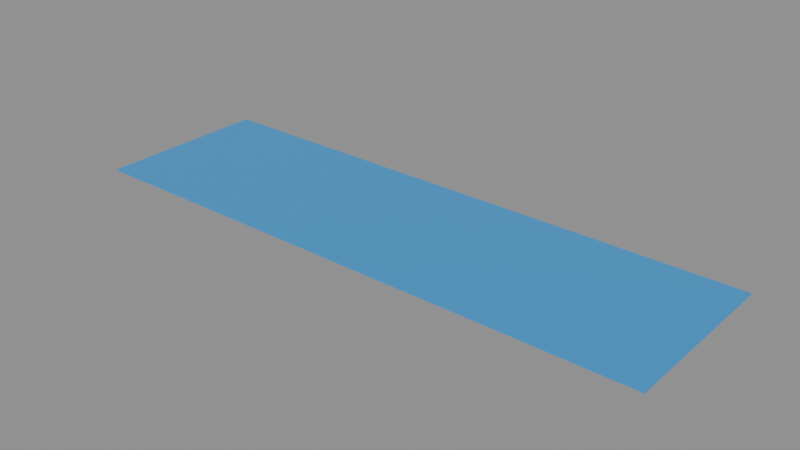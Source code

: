 # Source: scene.blend  (saved by Blender 5.1.30; exported with 4.5.12 LTS)
import bpy
from mathutils import Matrix  # noqa: F401  (used for matrix-valued properties, if any)

bpy.ops.wm.read_factory_settings(use_empty=True)
scene = bpy.context.scene
scene.name = 'Scene'

# ---- materials (node trees are filled in below, after node groups)
mat_ribbonmaterial = bpy.data.materials.new('RibbonMaterial')

# ---- material node trees
mat_ribbonmaterial.use_nodes = True; mat_ribbonmaterial.node_tree.nodes.clear()
_N = mat_ribbonmaterial.node_tree.nodes; _L = mat_ribbonmaterial.node_tree.links
n0 = _N.new('ShaderNodeBsdfPrincipled'); n0.name = 'Principled BSDF'; n0.location = (-200, 100)
n0.inputs[0].default_value = (0.04, 0.35, 0.8, 1.0)
n0.inputs[1].default_value = 0.15
n0.inputs[2].default_value = 0.4
n1 = _N.new('ShaderNodeOutputMaterial'); n1.name = 'Material Output'; n1.location = (200, 100)
_L.new(n0.outputs[0], n1.inputs[0])
n1.is_active_output = True

# ---- meshes
me_grid = bpy.data.meshes.new('Grid')
me_grid.from_pydata([(-1.0, -1.0, 0.0), (-0.9394, -1.0, 0.0), (-0.8788, -1.0, 0.0), (-0.8182, -1.0, 0.0), (-0.7576, -1.0, 0.0), (-0.697, -1.0, 0.0), (-0.6364, -1.0, 0.0), (-0.5758, -1.0, 0.0), (-0.5152, -1.0, 0.0), (-0.4545, -1.0, 0.0), (-0.3939, -1.0, 0.0), (-0.3333, -1.0, 0.0), (-0.2727, -1.0, 0.0), (-0.2121, -1.0, 0.0), (-0.1515, -1.0, 0.0), (-0.09091, -1.0, 0.0), (-0.0303, -1.0, 0.0), (0.0303, -1.0, 0.0), (0.09091, -1.0, 0.0), (0.1515, -1.0, 0.0), (0.2121, -1.0, 0.0), (0.2727, -1.0, 0.0), (0.3333, -1.0, 0.0), (0.3939, -1.0, 0.0), (0.4545, -1.0, 0.0), (0.5152, -1.0, 0.0), (0.5758, -1.0, 0.0), (0.6364, -1.0, 0.0), (0.697, -1.0, 0.0), (0.7576, -1.0, 0.0), (0.8182, -1.0, 0.0), (0.8788, -1.0, 0.0), (0.9394, -1.0, 0.0), (1.0, -1.0, 0.0), (-1.0, -0.3333, 0.0), (-0.9394, -0.3333, 0.0), (-0.8788, -0.3333, 0.0), (-0.8182, -0.3333, 0.0), (-0.7576, -0.3333, 0.0), (-0.697, -0.3333, 0.0), (-0.6364, -0.3333, 0.0), (-0.5758, -0.3333, 0.0), (-0.5152, -0.3333, 0.0), (-0.4545, -0.3333, 0.0), (-0.3939, -0.3333, 0.0), (-0.3333, -0.3333, 0.0), (-0.2727, -0.3333, 0.0), (-0.2121, -0.3333, 0.0), (-0.1515, -0.3333, 0.0), (-0.09091, -0.3333, 0.0), (-0.0303, -0.3333, 0.0), (0.0303, -0.3333, 0.0), (0.09091, -0.3333, 0.0), (0.1515, -0.3333, 0.0), (0.2121, -0.3333, 0.0), (0.2727, -0.3333, 0.0), (0.3333, -0.3333, 0.0), (0.3939, -0.3333, 0.0), (0.4545, -0.3333, 0.0), (0.5152, -0.3333, 0.0), (0.5758, -0.3333, 0.0), (0.6364, -0.3333, 0.0), (0.697, -0.3333, 0.0), (0.7576, -0.3333, 0.0), (0.8182, -0.3333, 0.0), (0.8788, -0.3333, 0.0), (0.9394, -0.3333, 0.0), (1.0, -0.3333, 0.0), (-1.0, 0.3333, 0.0), (-0.9394, 0.3333, 0.0), (-0.8788, 0.3333, 0.0), (-0.8182, 0.3333, 0.0), (-0.7576, 0.3333, 0.0), (-0.697, 0.3333, 0.0), (-0.6364, 0.3333, 0.0), (-0.5758, 0.3333, 0.0), (-0.5152, 0.3333, 0.0), (-0.4545, 0.3333, 0.0), (-0.3939, 0.3333, 0.0), (-0.3333, 0.3333, 0.0), (-0.2727, 0.3333, 0.0), (-0.2121, 0.3333, 0.0), (-0.1515, 0.3333, 0.0), (-0.09091, 0.3333, 0.0), (-0.0303, 0.3333, 0.0), (0.0303, 0.3333, 0.0), (0.09091, 0.3333, 0.0), (0.1515, 0.3333, 0.0), (0.2121, 0.3333, 0.0), (0.2727, 0.3333, 0.0), (0.3333, 0.3333, 0.0), (0.3939, 0.3333, 0.0), (0.4545, 0.3333, 0.0), (0.5152, 0.3333, 0.0), (0.5758, 0.3333, 0.0), (0.6364, 0.3333, 0.0), (0.697, 0.3333, 0.0), (0.7576, 0.3333, 0.0), (0.8182, 0.3333, 0.0), (0.8788, 0.3333, 0.0), (0.9394, 0.3333, 0.0), (1.0, 0.3333, 0.0), (-1.0, 1.0, 0.0), (-0.9394, 1.0, 0.0), (-0.8788, 1.0, 0.0), (-0.8182, 1.0, 0.0), (-0.7576, 1.0, 0.0), (-0.697, 1.0, 0.0), (-0.6364, 1.0, 0.0), (-0.5758, 1.0, 0.0), (-0.5152, 1.0, 0.0), (-0.4545, 1.0, 0.0), (-0.3939, 1.0, 0.0), (-0.3333, 1.0, 0.0), (-0.2727, 1.0, 0.0), (-0.2121, 1.0, 0.0), (-0.1515, 1.0, 0.0), (-0.09091, 1.0, 0.0), (-0.0303, 1.0, 0.0), (0.0303, 1.0, 0.0), (0.09091, 1.0, 0.0), (0.1515, 1.0, 0.0), (0.2121, 1.0, 0.0), (0.2727, 1.0, 0.0), (0.3333, 1.0, 0.0), (0.3939, 1.0, 0.0), (0.4545, 1.0, 0.0), (0.5152, 1.0, 0.0), (0.5758, 1.0, 0.0), (0.6364, 1.0, 0.0), (0.697, 1.0, 0.0), (0.7576, 1.0, 0.0), (0.8182, 1.0, 0.0), (0.8788, 1.0, 0.0), (0.9394, 1.0, 0.0), (1.0, 1.0, 0.0)], [], [(0, 1, 35, 34), (1, 2, 36, 35), (2, 3, 37, 36), (3, 4, 38, 37), (4, 5, 39, 38), (5, 6, 40, 39), (6, 7, 41, 40), (7, 8, 42, 41), (8, 9, 43, 42), (9, 10, 44, 43), (10, 11, 45, 44), (11, 12, 46, 45), (12, 13, 47, 46), (13, 14, 48, 47), (14, 15, 49, 48), (15, 16, 50, 49), (16, 17, 51, 50), (17, 18, 52, 51), (18, 19, 53, 52), (19, 20, 54, 53), (20, 21, 55, 54), (21, 22, 56, 55), (22, 23, 57, 56), (23, 24, 58, 57), (24, 25, 59, 58), (25, 26, 60, 59), (26, 27, 61, 60), (27, 28, 62, 61), (28, 29, 63, 62), (29, 30, 64, 63), (30, 31, 65, 64), (31, 32, 66, 65), (32, 33, 67, 66), (34, 35, 69, 68), (35, 36, 70, 69), (36, 37, 71, 70), (37, 38, 72, 71), (38, 39, 73, 72), (39, 40, 74, 73), (40, 41, 75, 74), (41, 42, 76, 75), (42, 43, 77, 76), (43, 44, 78, 77), (44, 45, 79, 78), (45, 46, 80, 79), (46, 47, 81, 80), (47, 48, 82, 81), (48, 49, 83, 82), (49, 50, 84, 83), (50, 51, 85, 84), (51, 52, 86, 85), (52, 53, 87, 86), (53, 54, 88, 87), (54, 55, 89, 88), (55, 56, 90, 89), (56, 57, 91, 90), (57, 58, 92, 91), (58, 59, 93, 92), (59, 60, 94, 93), (60, 61, 95, 94), (61, 62, 96, 95), (62, 63, 97, 96), (63, 64, 98, 97), (64, 65, 99, 98), (65, 66, 100, 99), (66, 67, 101, 100), (68, 69, 103, 102), (69, 70, 104, 103), (70, 71, 105, 104), (71, 72, 106, 105), (72, 73, 107, 106), (73, 74, 108, 107), (74, 75, 109, 108), (75, 76, 110, 109), (76, 77, 111, 110), (77, 78, 112, 111), (78, 79, 113, 112), (79, 80, 114, 113), (80, 81, 115, 114), (81, 82, 116, 115), (82, 83, 117, 116), (83, 84, 118, 117), (84, 85, 119, 118), (85, 86, 120, 119), (86, 87, 121, 120), (87, 88, 122, 121), (88, 89, 123, 122), (89, 90, 124, 123), (90, 91, 125, 124), (91, 92, 126, 125), (92, 93, 127, 126), (93, 94, 128, 127), (94, 95, 129, 128), (95, 96, 130, 129), (96, 97, 131, 130), (97, 98, 132, 131), (98, 99, 133, 132), (99, 100, 134, 133), (100, 101, 135, 134)])
_uv = me_grid.uv_layers.new(name='UVMap')
_uv.uv.foreach_set('vector', [0.0, 0.0, 0.0303, 0.0, 0.0303, 0.3333, 0.0, 0.3333, 0.0303, 0.0, 0.06061, 0.0, 0.06061, 0.3333, 0.0303, 0.3333, 0.06061, 0.0, 0.09091, 0.0, 0.09091, 0.3333, 0.06061, 0.3333, 0.09091, 0.0, 0.1212, 0.0, 0.1212, 0.3333, 0.09091, 0.3333, 0.1212, 0.0, 0.1515, 0.0, 0.1515, 0.3333, 0.1212, 0.3333, 0.1515, 0.0, 0.1818, 0.0, 0.1818, 0.3333, 0.1515, 0.3333, 0.1818, 0.0, 0.2121, 0.0, 0.2121, 0.3333, 0.1818, 0.3333, 0.2121, 0.0, 0.2424, 0.0, 0.2424, 0.3333, 0.2121, 0.3333, 0.2424, 0.0, 0.2727, 0.0, 0.2727, 0.3333, 0.2424, 0.3333, 0.2727, 0.0, 0.303, 0.0, 0.303, 0.3333, 0.2727, 0.3333, 0.303, 0.0, 0.3333, 0.0, 0.3333, 0.3333, 0.303, 0.3333, 0.3333, 0.0, 0.3636, 0.0, 0.3636, 0.3333, 0.3333, 0.3333, 0.3636, 0.0, 0.3939, 0.0, 0.3939, 0.3333, 0.3636, 0.3333, 0.3939, 0.0, 0.4242, 0.0, 0.4242, 0.3333, 0.3939, 0.3333, 0.4242, 0.0, 0.4545, 0.0, 0.4545, 0.3333, 0.4242, 0.3333, 0.4545, 0.0, 0.4848, 0.0, 0.4848, 0.3333, 0.4545, 0.3333, 0.4848, 0.0, 0.5152, 0.0, 0.5152, 0.3333, 0.4848, 0.3333, 0.5152, 0.0, 0.5455, 0.0, 0.5455, 0.3333, 0.5152, 0.3333, 0.5455, 0.0, 0.5758, 0.0, 0.5758, 0.3333, 0.5455, 0.3333, 0.5758, 0.0, 0.6061, 0.0, 0.6061, 0.3333, 0.5758, 0.3333, 0.6061, 0.0, 0.6364, 0.0, 0.6364, 0.3333, 0.6061, 0.3333, 0.6364, 0.0, 0.6667, 0.0, 0.6667, 0.3333, 0.6364, 0.3333, 0.6667, 0.0, 0.697, 0.0, 0.697, 0.3333, 0.6667, 0.3333, 0.697, 0.0, 0.7273, 0.0, 0.7273, 0.3333, 0.697, 0.3333, 0.7273, 0.0, 0.7576, 0.0, 0.7576, 0.3333, 0.7273, 0.3333, 0.7576, 0.0, 0.7879, 0.0, 0.7879, 0.3333, 0.7576, 0.3333, 0.7879, 0.0, 0.8182, 0.0, 0.8182, 0.3333, 0.7879, 0.3333, 0.8182, 0.0, 0.8485, 0.0, 0.8485, 0.3333, 0.8182, 0.3333, 0.8485, 0.0, 0.8788, 0.0, 0.8788, 0.3333, 0.8485, 0.3333, 0.8788, 0.0, 0.9091, 0.0, 0.9091, 0.3333, 0.8788, 0.3333, 0.9091, 0.0, 0.9394, 0.0, 0.9394, 0.3333, 0.9091, 0.3333, 0.9394, 0.0, 0.9697, 0.0, 0.9697, 0.3333, 0.9394, 0.3333, 0.9697, 0.0, 1.0, 0.0, 1.0, 0.3333, 0.9697, 0.3333, 0.0, 0.3333, 0.0303, 0.3333, 0.0303, 0.6667, 0.0, 0.6667, 0.0303, 0.3333, 0.06061, 0.3333, 0.06061, 0.6667, 0.0303, 0.6667, 0.06061, 0.3333, 0.09091, 0.3333, 0.09091, 0.6667, 0.06061, 0.6667, 0.09091, 0.3333, 0.1212, 0.3333, 0.1212, 0.6667, 0.09091, 0.6667, 0.1212, 0.3333, 0.1515, 0.3333, 0.1515, 0.6667, 0.1212, 0.6667, 0.1515, 0.3333, 0.1818, 0.3333, 0.1818, 0.6667, 0.1515, 0.6667, 0.1818, 0.3333, 0.2121, 0.3333, 0.2121, 0.6667, 0.1818, 0.6667, 0.2121, 0.3333, 0.2424, 0.3333, 0.2424, 0.6667, 0.2121, 0.6667, 0.2424, 0.3333, 0.2727, 0.3333, 0.2727, 0.6667, 0.2424, 0.6667, 0.2727, 0.3333, 0.303, 0.3333, 0.303, 0.6667, 0.2727, 0.6667, 0.303, 0.3333, 0.3333, 0.3333, 0.3333, 0.6667, 0.303, 0.6667, 0.3333, 0.3333, 0.3636, 0.3333, 0.3636, 0.6667, 0.3333, 0.6667, 0.3636, 0.3333, 0.3939, 0.3333, 0.3939, 0.6667, 0.3636, 0.6667, 0.3939, 0.3333, 0.4242, 0.3333, 0.4242, 0.6667, 0.3939, 0.6667, 0.4242, 0.3333, 0.4545, 0.3333, 0.4545, 0.6667, 0.4242, 0.6667, 0.4545, 0.3333, 0.4848, 0.3333, 0.4848, 0.6667, 0.4545, 0.6667, 0.4848, 0.3333, 0.5152, 0.3333, 0.5152, 0.6667, 0.4848, 0.6667, 0.5152, 0.3333, 0.5455, 0.3333, 0.5455, 0.6667, 0.5152, 0.6667, 0.5455, 0.3333, 0.5758, 0.3333, 0.5758, 0.6667, 0.5455, 0.6667, 0.5758, 0.3333, 0.6061, 0.3333, 0.6061, 0.6667, 0.5758, 0.6667, 0.6061, 0.3333, 0.6364, 0.3333, 0.6364, 0.6667, 0.6061, 0.6667, 0.6364, 0.3333, 0.6667, 0.3333, 0.6667, 0.6667, 0.6364, 0.6667, 0.6667, 0.3333, 0.697, 0.3333, 0.697, 0.6667, 0.6667, 0.6667, 0.697, 0.3333, 0.7273, 0.3333, 0.7273, 0.6667, 0.697, 0.6667, 0.7273, 0.3333, 0.7576, 0.3333, 0.7576, 0.6667, 0.7273, 0.6667, 0.7576, 0.3333, 0.7879, 0.3333, 0.7879, 0.6667, 0.7576, 0.6667, 0.7879, 0.3333, 0.8182, 0.3333, 0.8182, 0.6667, 0.7879, 0.6667, 0.8182, 0.3333, 0.8485, 0.3333, 0.8485, 0.6667, 0.8182, 0.6667, 0.8485, 0.3333, 0.8788, 0.3333, 0.8788, 0.6667, 0.8485, 0.6667, 0.8788, 0.3333, 0.9091, 0.3333, 0.9091, 0.6667, 0.8788, 0.6667, 0.9091, 0.3333, 0.9394, 0.3333, 0.9394, 0.6667, 0.9091, 0.6667, 0.9394, 0.3333, 0.9697, 0.3333, 0.9697, 0.6667, 0.9394, 0.6667, 0.9697, 0.3333, 1.0, 0.3333, 1.0, 0.6667, 0.9697, 0.6667, 0.0, 0.6667, 0.0303, 0.6667, 0.0303, 1.0, 0.0, 1.0, 0.0303, 0.6667, 0.06061, 0.6667, 0.06061, 1.0, 0.0303, 1.0, 0.06061, 0.6667, 0.09091, 0.6667, 0.09091, 1.0, 0.06061, 1.0, 0.09091, 0.6667, 0.1212, 0.6667, 0.1212, 1.0, 0.09091, 1.0, 0.1212, 0.6667, 0.1515, 0.6667, 0.1515, 1.0, 0.1212, 1.0, 0.1515, 0.6667, 0.1818, 0.6667, 0.1818, 1.0, 0.1515, 1.0, 0.1818, 0.6667, 0.2121, 0.6667, 0.2121, 1.0, 0.1818, 1.0, 0.2121, 0.6667, 0.2424, 0.6667, 0.2424, 1.0, 0.2121, 1.0, 0.2424, 0.6667, 0.2727, 0.6667, 0.2727, 1.0, 0.2424, 1.0, 0.2727, 0.6667, 0.303, 0.6667, 0.303, 1.0, 0.2727, 1.0, 0.303, 0.6667, 0.3333, 0.6667, 0.3333, 1.0, 0.303, 1.0, 0.3333, 0.6667, 0.3636, 0.6667, 0.3636, 1.0, 0.3333, 1.0, 0.3636, 0.6667, 0.3939, 0.6667, 0.3939, 1.0, 0.3636, 1.0, 0.3939, 0.6667, 0.4242, 0.6667, 0.4242, 1.0, 0.3939, 1.0, 0.4242, 0.6667, 0.4545, 0.6667, 0.4545, 1.0, 0.4242, 1.0, 0.4545, 0.6667, 0.4848, 0.6667, 0.4848, 1.0, 0.4545, 1.0, 0.4848, 0.6667, 0.5152, 0.6667, 0.5152, 1.0, 0.4848, 1.0, 0.5152, 0.6667, 0.5455, 0.6667, 0.5455, 1.0, 0.5152, 1.0, 0.5455, 0.6667, 0.5758, 0.6667, 0.5758, 1.0, 0.5455, 1.0, 0.5758, 0.6667, 0.6061, 0.6667, 0.6061, 1.0, 0.5758, 1.0, 0.6061, 0.6667, 0.6364, 0.6667, 0.6364, 1.0, 0.6061, 1.0, 0.6364, 0.6667, 0.6667, 0.6667, 0.6667, 1.0, 0.6364, 1.0, 0.6667, 0.6667, 0.697, 0.6667, 0.697, 1.0, 0.6667, 1.0, 0.697, 0.6667, 0.7273, 0.6667, 0.7273, 1.0, 0.697, 1.0, 0.7273, 0.6667, 0.7576, 0.6667, 0.7576, 1.0, 0.7273, 1.0, 0.7576, 0.6667, 0.7879, 0.6667, 0.7879, 1.0, 0.7576, 1.0, 0.7879, 0.6667, 0.8182, 0.6667, 0.8182, 1.0, 0.7879, 1.0, 0.8182, 0.6667, 0.8485, 0.6667, 0.8485, 1.0, 0.8182, 1.0, 0.8485, 0.6667, 0.8788, 0.6667, 0.8788, 1.0, 0.8485, 1.0, 0.8788, 0.6667, 0.9091, 0.6667, 0.9091, 1.0, 0.8788, 1.0, 0.9091, 0.6667, 0.9394, 0.6667, 0.9394, 1.0, 0.9091, 1.0, 0.9394, 0.6667, 0.9697, 0.6667, 0.9697, 1.0, 0.9394, 1.0, 0.9697, 0.6667, 1.0, 0.6667, 1.0, 1.0, 0.9697, 1.0])
me_grid.materials.append(mat_ribbonmaterial)
me_grid.update()

# ---- objects
ob_ribbon = bpy.data.objects.new('Ribbon', me_grid)

# ---- transforms, parenting, visibility, modifiers, constraints
ob_ribbon.location = (0.0, 0.0, 0.0)
ob_ribbon.scale = (1.0, 0.3, 1.0)
_m = ob_ribbon.modifiers.new('BeastBend', 'SIMPLE_DEFORM')
_m.deform_method = 'BEND'
_m.deform_axis = 'Y'
_m.factor = 1.571
_m.angle = 1.571

# ---- collection membership
scene.collection.objects.link(ob_ribbon)

# ---- scene / render settings (as saved in the file)
scene.frame_start = 1; scene.frame_end = 250; scene.frame_set(1)
scene.render.engine = 'BLENDER_EEVEE_NEXT'
scene.render.bake_bias = 0.0
scene.render.bake_samples = 0
scene.cycles.sampling_pattern = 'TABULATED_SOBOL'
scene.eevee.use_volume_custom_range = False
bpy.context.view_layer.update()

# ---- added for rendering (the .blend has no active camera and no usable light): camera, sun + grey world if the file has none
cam_auto = bpy.data.cameras.new('AutoCamera')
cam_auto.lens = 50.0
cam_auto.sensor_width = 36.0
cam_auto.clip_end = 1000.0
ob_auto_camera = bpy.data.objects.new('AutoCamera', cam_auto)
scene.collection.objects.link(ob_auto_camera)
ob_auto_camera.location = (1.93193, -2.31831, 1.54554)
ob_auto_camera.rotation_euler = (1.09748, -7.21219e-08, 0.694738)
scene.camera = ob_auto_camera
light_auto_sun = bpy.data.lights.new('AutoSun', 'SUN')
light_auto_sun.energy = 3.0
light_auto_sun.angle = 0.0523599
ob_auto_sun = bpy.data.objects.new('AutoSun', light_auto_sun)
scene.collection.objects.link(ob_auto_sun)
ob_auto_sun.rotation_euler = (0.872665, 0.174533, 0.523599)
if scene.world is None:
    world_auto = bpy.data.worlds.new('AutoWorld')
    world_auto.color = (0.3, 0.3, 0.3)
    scene.world = world_auto
bpy.context.view_layer.update()

